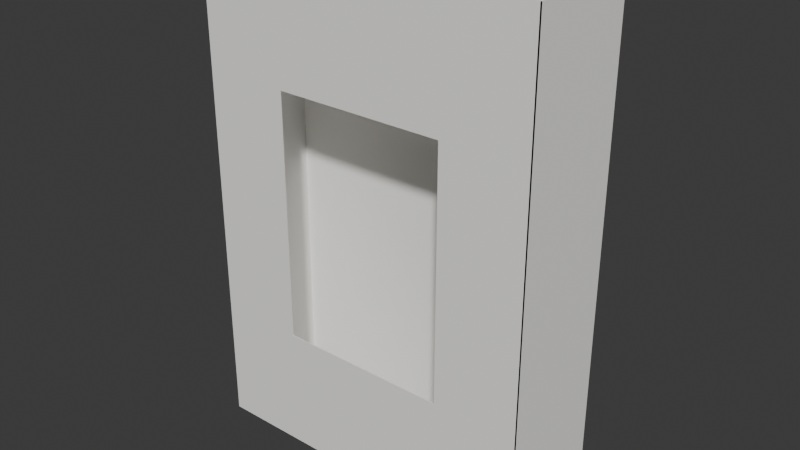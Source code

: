 # Source: sleeve_open.blend  (saved by Blender 5.0.119; exported with 4.5.12 LTS)
import bpy
from mathutils import Matrix  # noqa: F401  (used for matrix-valued properties, if any)

bpy.ops.wm.read_factory_settings(use_empty=True)
scene = bpy.context.scene
scene.name = 'Scene'

# ---- collections
col_collection = bpy.data.collections.new('Collection'); scene.collection.children.link(col_collection)

# ---- materials (node trees are filled in below, after node groups)
mat_mat_matte_paper = bpy.data.materials.new('mat_matte_paper')

# ---- material node trees
mat_mat_matte_paper.use_nodes = True; mat_mat_matte_paper.node_tree.nodes.clear()
_N = mat_mat_matte_paper.node_tree.nodes; _L = mat_mat_matte_paper.node_tree.links
n0 = _N.new('ShaderNodeBsdfPrincipled'); n0.name = 'Principled BSDF'; n0.location = (-200, 100)
n0.inputs[0].default_value = (0.95, 0.94, 0.91, 1.0)
n0.inputs[2].default_value = 0.78
n1 = _N.new('ShaderNodeOutputMaterial'); n1.name = 'Material Output'; n1.location = (200, 100)
_L.new(n0.outputs[0], n1.inputs[0])
n1.is_active_output = True

# ---- world
world_world = bpy.data.worlds.new('World'); scene.world = world_world
world_world.use_nodes = True; world_world.node_tree.nodes.clear()
_N = world_world.node_tree.nodes; _L = world_world.node_tree.links
n0 = _N.new('ShaderNodeOutputWorld'); n0.name = 'World Output'; n0.location = (200, 100)
n1 = _N.new('ShaderNodeBackground'); n1.name = 'Background'; n1.location = (-200, 100)
n1.inputs[0].default_value = (0.05088, 0.05088, 0.05088, 1.0)
_L.new(n1.outputs[0], n0.inputs[0])
n0.is_active_output = True
world_world.color = (0.05088, 0.05088, 0.05088)
world_world.sun_shadow_jitter_overblur = 0.0

# ---- meshes
me_front_panel = bpy.data.meshes.new('front_panel')
me_front_panel.from_pydata([(-0.09, -0.03, 0.0), (0.09, -0.03, 0.0), (0.09, -0.03, 0.26), (-0.09, -0.03, 0.26), (-0.045, -0.03, 0.065), (0.045, -0.03, 0.195), (0.045, -0.03, 0.065), (-0.045, -0.03, 0.195)], [], [(5, 2, 3, 7), (3, 0, 1, 2, 5, 6, 4, 7)])
_uv = me_front_panel.uv_layers.new(name='UVMap')
_uv.uv.foreach_set('vector', [0.75, 0.75, 1.0, 1.0, 0.0, 1.0, 0.25, 0.75, 0.0, 1.0, 0.0, 0.0, 1.0, 0.0, 1.0, 1.0, 0.75, 0.75, 0.75, 0.25, 0.25, 0.25, 0.25, 0.75])
me_front_panel.materials.append(mat_mat_matte_paper)
me_front_panel.update()
me_back_panel = bpy.data.meshes.new('back_panel')
me_back_panel.from_pydata([(-0.09, 0.03, 0.0), (0.09, 0.03, 0.0), (0.09, 0.03, 0.26), (-0.09, 0.03, 0.26)], [], [(0, 1, 2, 3)])
_uv = me_back_panel.uv_layers.new(name='UVMap')
_uv.uv.foreach_set('vector', [0.0, 0.0, 1.0, 0.0, 1.0, 1.0, 0.0, 1.0])
me_back_panel.materials.append(mat_mat_matte_paper)
me_back_panel.update()
me_left_panel = bpy.data.meshes.new('left_panel')
me_left_panel.from_pydata([(-0.09, -0.03, 0.0), (-0.09, 0.03, 0.0), (-0.09, 0.03, 0.26), (-0.09, -0.03, 0.26)], [], [(0, 1, 2, 3)])
_uv = me_left_panel.uv_layers.new(name='UVMap')
_uv.uv.foreach_set('vector', [0.0, 0.0, 1.0, 0.0, 1.0, 1.0, 0.0, 1.0])
me_left_panel.materials.append(mat_mat_matte_paper)
me_left_panel.update()
me_right_panel = bpy.data.meshes.new('right_panel')
me_right_panel.from_pydata([(0.09, -0.03, 0.0), (0.09, 0.03, 0.0), (0.09, 0.03, 0.26), (0.09, -0.03, 0.26)], [], [(0, 1, 2, 3)])
_uv = me_right_panel.uv_layers.new(name='UVMap')
_uv.uv.foreach_set('vector', [0.0, 0.0, 1.0, 0.0, 1.0, 1.0, 0.0, 1.0])
me_right_panel.materials.append(mat_mat_matte_paper)
me_right_panel.update()
me_inner_box = bpy.data.meshes.new('inner_box')
me_inner_box.from_pydata([(-0.087, -0.027, 0.005), (0.087, -0.027, 0.005), (0.087, 0.027, 0.005), (-0.087, 0.027, 0.005)], [], [(0, 1, 2, 3)])
_uv = me_inner_box.uv_layers.new(name='UVMap')
_uv.uv.foreach_set('vector', [0.0, 0.0, 1.0, 0.0, 1.0, 1.0, 0.0, 1.0])
me_inner_box.materials.append(mat_mat_matte_paper)
me_inner_box.update()

# ---- objects
ob_front_panel = bpy.data.objects.new('front_panel', me_front_panel)
ob_back_panel = bpy.data.objects.new('back_panel', me_back_panel)
ob_left_panel = bpy.data.objects.new('left_panel', me_left_panel)
ob_right_panel = bpy.data.objects.new('right_panel', me_right_panel)
ob_inner_box = bpy.data.objects.new('inner_box', me_inner_box)

# ---- transforms, parenting, visibility, modifiers, constraints
ob_front_panel.location = (0.0, 0.0, 0.0)
_m = ob_front_panel.modifiers.new('solidify', 'SOLIDIFY')
_m.thickness = 0.00045
ob_back_panel.location = (0.0, 0.0, 0.0)
_m = ob_back_panel.modifiers.new('solidify', 'SOLIDIFY')
_m.thickness = 0.00045
ob_left_panel.location = (0.0, 0.0, 0.0)
_m = ob_left_panel.modifiers.new('solidify', 'SOLIDIFY')
_m.thickness = 0.00045
ob_right_panel.location = (0.0, 0.0, 0.0)
_m = ob_right_panel.modifiers.new('solidify', 'SOLIDIFY')
_m.thickness = 0.00045
ob_inner_box.location = (0.0, 0.0, 0.0)
_m = ob_inner_box.modifiers.new('solidify', 'SOLIDIFY')
_m.thickness = 0.00045

# ---- collection membership
scene.collection.objects.link(ob_front_panel)
scene.collection.objects.link(ob_back_panel)
scene.collection.objects.link(ob_left_panel)
scene.collection.objects.link(ob_right_panel)
scene.collection.objects.link(ob_inner_box)

# ---- scene / render settings (as saved in the file)
scene.frame_start = 1; scene.frame_end = 250; scene.frame_set(1)
scene.render.engine = 'BLENDER_EEVEE_NEXT'
scene.render.bake_bias = 0.0
scene.render.bake_samples = 0
scene.cycles.sampling_pattern = 'TABULATED_SOBOL'
scene.eevee.use_volume_custom_range = False
bpy.context.view_layer.update()

# ---- added for rendering (the .blend has no active camera and no usable light): camera, sun
cam_auto = bpy.data.cameras.new('AutoCamera')
cam_auto.lens = 50.0
cam_auto.sensor_width = 36.0
cam_auto.clip_end = 1000.0
ob_auto_camera = bpy.data.objects.new('AutoCamera', cam_auto)
scene.collection.objects.link(ob_auto_camera)
ob_auto_camera.location = (0.297888, -0.35751, 0.36849)
ob_auto_camera.rotation_euler = (1.09748, -7.21219e-08, 0.694738)
scene.camera = ob_auto_camera
light_auto_sun = bpy.data.lights.new('AutoSun', 'SUN')
light_auto_sun.energy = 3.0
light_auto_sun.angle = 0.0523599
ob_auto_sun = bpy.data.objects.new('AutoSun', light_auto_sun)
scene.collection.objects.link(ob_auto_sun)
ob_auto_sun.rotation_euler = (0.872665, 0.174533, 0.523599)
bpy.context.view_layer.update()
